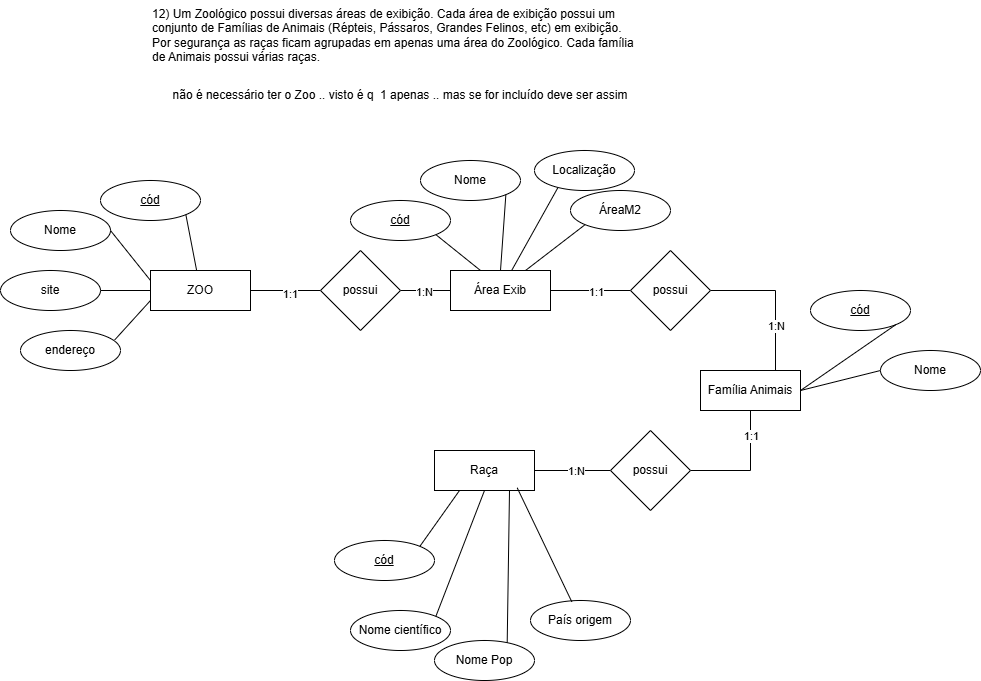

The diagram above was exported from draw.io. Its source (the exported page's mxGraphModel, read from the mxfile embedded in the PNG):
<mxGraphModel dx="2073" dy="1615" grid="1" gridSize="10" guides="1" tooltips="1" connect="1" arrows="1" fold="1" page="1" pageScale="1" pageWidth="827" pageHeight="1169" math="0" shadow="0">
  <root>
    <mxCell id="0" />
    <mxCell id="1" parent="0" />
    <mxCell id="HB9kSA0I4eeeIg60zb3N-1" value="12) Um Zoológico possui diversas áreas de exibição. Cada área de exibição  possui um &#10;conjunto de Famílias de Animais (Répteis, Pássaros,  Grandes Felinos, etc) em exibição.  &#10;Por segurança as raças ficam agrupadas em apenas uma área do Zoológico.  Cada família &#10;de Animais possui várias raças." style="text;whiteSpace=wrap;html=1;" parent="1" vertex="1">
      <mxGeometry x="80" y="-40" width="520" height="80" as="geometry" />
    </mxCell>
    <mxCell id="HB9kSA0I4eeeIg60zb3N-7" style="edgeStyle=orthogonalEdgeStyle;rounded=0;orthogonalLoop=1;jettySize=auto;html=1;entryX=0;entryY=0.5;entryDx=0;entryDy=0;endArrow=none;endFill=0;" parent="1" source="HB9kSA0I4eeeIg60zb3N-2" target="HB9kSA0I4eeeIg60zb3N-6" edge="1">
      <mxGeometry relative="1" as="geometry" />
    </mxCell>
    <mxCell id="HB9kSA0I4eeeIg60zb3N-11" value="1:1" style="edgeLabel;html=1;align=center;verticalAlign=middle;resizable=0;points=[];" parent="HB9kSA0I4eeeIg60zb3N-7" connectable="0" vertex="1">
      <mxGeometry x="0.1048" y="-3" relative="1" as="geometry">
        <mxPoint as="offset" />
      </mxGeometry>
    </mxCell>
    <mxCell id="HB9kSA0I4eeeIg60zb3N-2" value="ZOO" style="whiteSpace=wrap;html=1;align=center;" parent="1" vertex="1">
      <mxGeometry x="80" y="230" width="100" height="40" as="geometry" />
    </mxCell>
    <mxCell id="HB9kSA0I4eeeIg60zb3N-13" style="edgeStyle=orthogonalEdgeStyle;rounded=0;orthogonalLoop=1;jettySize=auto;html=1;endArrow=none;endFill=0;" parent="1" source="HB9kSA0I4eeeIg60zb3N-3" target="HB9kSA0I4eeeIg60zb3N-12" edge="1">
      <mxGeometry relative="1" as="geometry" />
    </mxCell>
    <mxCell id="HB9kSA0I4eeeIg60zb3N-21" value="1:1" style="edgeLabel;html=1;align=center;verticalAlign=middle;resizable=0;points=[];" parent="HB9kSA0I4eeeIg60zb3N-13" connectable="0" vertex="1">
      <mxGeometry x="0.1167" y="-1" relative="1" as="geometry">
        <mxPoint as="offset" />
      </mxGeometry>
    </mxCell>
    <mxCell id="HB9kSA0I4eeeIg60zb3N-3" value="Área Exib" style="whiteSpace=wrap;html=1;align=center;" parent="1" vertex="1">
      <mxGeometry x="380" y="230" width="100" height="40" as="geometry" />
    </mxCell>
    <mxCell id="HB9kSA0I4eeeIg60zb3N-4" value="Família Animais" style="whiteSpace=wrap;html=1;align=center;" parent="1" vertex="1">
      <mxGeometry x="630" y="330" width="100" height="40" as="geometry" />
    </mxCell>
    <mxCell id="HB9kSA0I4eeeIg60zb3N-5" value="não é necessário ter o Zoo .. visto é q&amp;nbsp; 1 apenas .. mas se for incluído deve ser assim" style="text;html=1;align=center;verticalAlign=middle;whiteSpace=wrap;rounded=0;" parent="1" vertex="1">
      <mxGeometry x="60" y="40" width="540" height="30" as="geometry" />
    </mxCell>
    <mxCell id="HB9kSA0I4eeeIg60zb3N-8" style="edgeStyle=orthogonalEdgeStyle;rounded=0;orthogonalLoop=1;jettySize=auto;html=1;endArrow=none;endFill=0;" parent="1" source="HB9kSA0I4eeeIg60zb3N-6" target="HB9kSA0I4eeeIg60zb3N-3" edge="1">
      <mxGeometry relative="1" as="geometry" />
    </mxCell>
    <mxCell id="HB9kSA0I4eeeIg60zb3N-10" value="1:N" style="edgeLabel;html=1;align=center;verticalAlign=middle;resizable=0;points=[];" parent="HB9kSA0I4eeeIg60zb3N-8" connectable="0" vertex="1">
      <mxGeometry x="-0.0933" y="-1" relative="1" as="geometry">
        <mxPoint as="offset" />
      </mxGeometry>
    </mxCell>
    <mxCell id="HB9kSA0I4eeeIg60zb3N-6" value="possui" style="rhombus;whiteSpace=wrap;html=1;" parent="1" vertex="1">
      <mxGeometry x="250" y="210" width="80" height="80" as="geometry" />
    </mxCell>
    <mxCell id="HB9kSA0I4eeeIg60zb3N-17" style="edgeStyle=orthogonalEdgeStyle;rounded=0;orthogonalLoop=1;jettySize=auto;html=1;entryX=0;entryY=0.5;entryDx=0;entryDy=0;endArrow=none;endFill=0;" parent="1" source="HB9kSA0I4eeeIg60zb3N-9" target="HB9kSA0I4eeeIg60zb3N-16" edge="1">
      <mxGeometry relative="1" as="geometry" />
    </mxCell>
    <mxCell id="HB9kSA0I4eeeIg60zb3N-19" value="1:N" style="edgeLabel;html=1;align=center;verticalAlign=middle;resizable=0;points=[];" parent="HB9kSA0I4eeeIg60zb3N-17" connectable="0" vertex="1">
      <mxGeometry x="0.0702" relative="1" as="geometry">
        <mxPoint as="offset" />
      </mxGeometry>
    </mxCell>
    <mxCell id="HB9kSA0I4eeeIg60zb3N-9" value="Raça" style="whiteSpace=wrap;html=1;align=center;" parent="1" vertex="1">
      <mxGeometry x="364" y="410" width="100" height="40" as="geometry" />
    </mxCell>
    <mxCell id="HB9kSA0I4eeeIg60zb3N-14" style="edgeStyle=orthogonalEdgeStyle;rounded=0;orthogonalLoop=1;jettySize=auto;html=1;entryX=0.75;entryY=0;entryDx=0;entryDy=0;endArrow=none;endFill=0;" parent="1" source="HB9kSA0I4eeeIg60zb3N-12" target="HB9kSA0I4eeeIg60zb3N-4" edge="1">
      <mxGeometry relative="1" as="geometry">
        <Array as="points">
          <mxPoint x="705" y="250" />
        </Array>
      </mxGeometry>
    </mxCell>
    <mxCell id="HB9kSA0I4eeeIg60zb3N-15" value="1:N" style="edgeLabel;html=1;align=center;verticalAlign=middle;resizable=0;points=[];" parent="HB9kSA0I4eeeIg60zb3N-14" connectable="0" vertex="1">
      <mxGeometry x="0.3747" relative="1" as="geometry">
        <mxPoint as="offset" />
      </mxGeometry>
    </mxCell>
    <mxCell id="HB9kSA0I4eeeIg60zb3N-12" value="possui" style="rhombus;whiteSpace=wrap;html=1;" parent="1" vertex="1">
      <mxGeometry x="560" y="210" width="80" height="80" as="geometry" />
    </mxCell>
    <mxCell id="HB9kSA0I4eeeIg60zb3N-18" style="edgeStyle=orthogonalEdgeStyle;rounded=0;orthogonalLoop=1;jettySize=auto;html=1;entryX=0.5;entryY=1;entryDx=0;entryDy=0;endArrow=none;endFill=0;" parent="1" source="HB9kSA0I4eeeIg60zb3N-16" target="HB9kSA0I4eeeIg60zb3N-4" edge="1">
      <mxGeometry relative="1" as="geometry" />
    </mxCell>
    <mxCell id="HB9kSA0I4eeeIg60zb3N-20" value="1:1" style="edgeLabel;html=1;align=center;verticalAlign=middle;resizable=0;points=[];" parent="HB9kSA0I4eeeIg60zb3N-18" connectable="0" vertex="1">
      <mxGeometry x="0.5889" relative="1" as="geometry">
        <mxPoint as="offset" />
      </mxGeometry>
    </mxCell>
    <mxCell id="HB9kSA0I4eeeIg60zb3N-16" value="possui" style="rhombus;whiteSpace=wrap;html=1;" parent="1" vertex="1">
      <mxGeometry x="540" y="390" width="80" height="80" as="geometry" />
    </mxCell>
    <mxCell id="HB9kSA0I4eeeIg60zb3N-22" value="cód" style="ellipse;whiteSpace=wrap;html=1;align=center;fontStyle=4;" parent="1" vertex="1">
      <mxGeometry x="30" y="140" width="100" height="40" as="geometry" />
    </mxCell>
    <mxCell id="HB9kSA0I4eeeIg60zb3N-23" value="" style="endArrow=none;html=1;rounded=0;entryX=1;entryY=1;entryDx=0;entryDy=0;" parent="1" source="HB9kSA0I4eeeIg60zb3N-2" target="HB9kSA0I4eeeIg60zb3N-22" edge="1">
      <mxGeometry width="50" height="50" relative="1" as="geometry">
        <mxPoint x="380" y="260" as="sourcePoint" />
        <mxPoint x="430" y="210" as="targetPoint" />
      </mxGeometry>
    </mxCell>
    <mxCell id="HB9kSA0I4eeeIg60zb3N-24" value="cód" style="ellipse;whiteSpace=wrap;html=1;align=center;fontStyle=4;" parent="1" vertex="1">
      <mxGeometry x="280" y="160" width="100" height="40" as="geometry" />
    </mxCell>
    <mxCell id="HB9kSA0I4eeeIg60zb3N-25" value="" style="endArrow=none;html=1;rounded=0;entryX=1;entryY=1;entryDx=0;entryDy=0;" parent="1" target="HB9kSA0I4eeeIg60zb3N-24" edge="1">
      <mxGeometry width="50" height="50" relative="1" as="geometry">
        <mxPoint x="410" y="230" as="sourcePoint" />
        <mxPoint x="714" y="210" as="targetPoint" />
      </mxGeometry>
    </mxCell>
    <mxCell id="HB9kSA0I4eeeIg60zb3N-26" value="cód" style="ellipse;whiteSpace=wrap;html=1;align=center;fontStyle=4;" parent="1" vertex="1">
      <mxGeometry x="740" y="250" width="100" height="40" as="geometry" />
    </mxCell>
    <mxCell id="HB9kSA0I4eeeIg60zb3N-27" value="" style="endArrow=none;html=1;rounded=0;entryX=1;entryY=1;entryDx=0;entryDy=0;exitX=1;exitY=0.5;exitDx=0;exitDy=0;" parent="1" source="HB9kSA0I4eeeIg60zb3N-4" target="HB9kSA0I4eeeIg60zb3N-26" edge="1">
      <mxGeometry width="50" height="50" relative="1" as="geometry">
        <mxPoint x="836" y="340" as="sourcePoint" />
        <mxPoint x="1140" y="320" as="targetPoint" />
      </mxGeometry>
    </mxCell>
    <mxCell id="HB9kSA0I4eeeIg60zb3N-28" value="cód" style="ellipse;whiteSpace=wrap;html=1;align=center;fontStyle=4;" parent="1" vertex="1">
      <mxGeometry x="264" y="500" width="100" height="40" as="geometry" />
    </mxCell>
    <mxCell id="HB9kSA0I4eeeIg60zb3N-29" value="" style="endArrow=none;html=1;rounded=0;exitX=1;exitY=0;exitDx=0;exitDy=0;entryX=0.25;entryY=1;entryDx=0;entryDy=0;" parent="1" source="HB9kSA0I4eeeIg60zb3N-28" target="HB9kSA0I4eeeIg60zb3N-9" edge="1">
      <mxGeometry width="50" height="50" relative="1" as="geometry">
        <mxPoint x="620" y="310" as="sourcePoint" />
        <mxPoint x="670" y="260" as="targetPoint" />
      </mxGeometry>
    </mxCell>
    <mxCell id="HB9kSA0I4eeeIg60zb3N-30" value="Nome científico" style="ellipse;whiteSpace=wrap;html=1;align=center;" parent="1" vertex="1">
      <mxGeometry x="280" y="570" width="100" height="40" as="geometry" />
    </mxCell>
    <mxCell id="HB9kSA0I4eeeIg60zb3N-31" value="Nome Pop" style="ellipse;whiteSpace=wrap;html=1;align=center;" parent="1" vertex="1">
      <mxGeometry x="364" y="600" width="100" height="40" as="geometry" />
    </mxCell>
    <mxCell id="HB9kSA0I4eeeIg60zb3N-32" value="País origem" style="ellipse;whiteSpace=wrap;html=1;align=center;" parent="1" vertex="1">
      <mxGeometry x="460" y="560" width="100" height="40" as="geometry" />
    </mxCell>
    <mxCell id="HB9kSA0I4eeeIg60zb3N-34" value="" style="endArrow=none;html=1;rounded=0;exitX=1;exitY=0;exitDx=0;exitDy=0;entryX=0.5;entryY=1;entryDx=0;entryDy=0;" parent="1" source="HB9kSA0I4eeeIg60zb3N-30" target="HB9kSA0I4eeeIg60zb3N-9" edge="1">
      <mxGeometry width="50" height="50" relative="1" as="geometry">
        <mxPoint x="369" y="526" as="sourcePoint" />
        <mxPoint x="409" y="470" as="targetPoint" />
      </mxGeometry>
    </mxCell>
    <mxCell id="HB9kSA0I4eeeIg60zb3N-35" value="" style="endArrow=none;html=1;rounded=0;exitX=0.727;exitY=0.05;exitDx=0;exitDy=0;entryX=0.75;entryY=1;entryDx=0;entryDy=0;exitPerimeter=0;" parent="1" source="HB9kSA0I4eeeIg60zb3N-31" target="HB9kSA0I4eeeIg60zb3N-9" edge="1">
      <mxGeometry width="50" height="50" relative="1" as="geometry">
        <mxPoint x="379" y="536" as="sourcePoint" />
        <mxPoint x="419" y="480" as="targetPoint" />
      </mxGeometry>
    </mxCell>
    <mxCell id="HB9kSA0I4eeeIg60zb3N-36" value="" style="endArrow=none;html=1;rounded=0;exitX=0.413;exitY=0.033;exitDx=0;exitDy=0;entryX=0.827;entryY=0.933;entryDx=0;entryDy=0;exitPerimeter=0;entryPerimeter=0;" parent="1" source="HB9kSA0I4eeeIg60zb3N-32" target="HB9kSA0I4eeeIg60zb3N-9" edge="1">
      <mxGeometry width="50" height="50" relative="1" as="geometry">
        <mxPoint x="389" y="546" as="sourcePoint" />
        <mxPoint x="429" y="490" as="targetPoint" />
      </mxGeometry>
    </mxCell>
    <mxCell id="HB9kSA0I4eeeIg60zb3N-37" value="Nome" style="ellipse;whiteSpace=wrap;html=1;align=center;" parent="1" vertex="1">
      <mxGeometry x="810" y="310" width="100" height="40" as="geometry" />
    </mxCell>
    <mxCell id="HB9kSA0I4eeeIg60zb3N-39" value="" style="endArrow=none;html=1;rounded=0;entryX=0;entryY=0.5;entryDx=0;entryDy=0;exitX=1;exitY=0.5;exitDx=0;exitDy=0;" parent="1" source="HB9kSA0I4eeeIg60zb3N-4" target="HB9kSA0I4eeeIg60zb3N-37" edge="1">
      <mxGeometry width="50" height="50" relative="1" as="geometry">
        <mxPoint x="740" y="360" as="sourcePoint" />
        <mxPoint x="835" y="294" as="targetPoint" />
      </mxGeometry>
    </mxCell>
    <mxCell id="HB9kSA0I4eeeIg60zb3N-41" value="Nome" style="ellipse;whiteSpace=wrap;html=1;align=center;" parent="1" vertex="1">
      <mxGeometry x="350" y="120" width="100" height="40" as="geometry" />
    </mxCell>
    <mxCell id="HB9kSA0I4eeeIg60zb3N-42" value="Localização" style="ellipse;whiteSpace=wrap;html=1;align=center;" parent="1" vertex="1">
      <mxGeometry x="464" y="110" width="100" height="40" as="geometry" />
    </mxCell>
    <mxCell id="HB9kSA0I4eeeIg60zb3N-43" value="ÁreaM2" style="ellipse;whiteSpace=wrap;html=1;align=center;" parent="1" vertex="1">
      <mxGeometry x="500" y="150" width="100" height="40" as="geometry" />
    </mxCell>
    <mxCell id="HB9kSA0I4eeeIg60zb3N-44" value="" style="endArrow=none;html=1;rounded=0;entryX=0;entryY=1;entryDx=0;entryDy=0;exitX=0.75;exitY=0;exitDx=0;exitDy=0;" parent="1" source="HB9kSA0I4eeeIg60zb3N-3" target="HB9kSA0I4eeeIg60zb3N-43" edge="1">
      <mxGeometry width="50" height="50" relative="1" as="geometry">
        <mxPoint x="420" y="240" as="sourcePoint" />
        <mxPoint x="375" y="204" as="targetPoint" />
      </mxGeometry>
    </mxCell>
    <mxCell id="HB9kSA0I4eeeIg60zb3N-45" value="" style="endArrow=none;html=1;rounded=0;entryX=0.233;entryY=0.933;entryDx=0;entryDy=0;entryPerimeter=0;" parent="1" source="HB9kSA0I4eeeIg60zb3N-3" target="HB9kSA0I4eeeIg60zb3N-42" edge="1">
      <mxGeometry width="50" height="50" relative="1" as="geometry">
        <mxPoint x="465" y="240" as="sourcePoint" />
        <mxPoint x="525" y="194" as="targetPoint" />
      </mxGeometry>
    </mxCell>
    <mxCell id="HB9kSA0I4eeeIg60zb3N-46" value="" style="endArrow=none;html=1;rounded=0;entryX=1;entryY=1;entryDx=0;entryDy=0;exitX=0.5;exitY=0;exitDx=0;exitDy=0;" parent="1" source="HB9kSA0I4eeeIg60zb3N-3" target="HB9kSA0I4eeeIg60zb3N-41" edge="1">
      <mxGeometry width="50" height="50" relative="1" as="geometry">
        <mxPoint x="451" y="240" as="sourcePoint" />
        <mxPoint x="497" y="157" as="targetPoint" />
      </mxGeometry>
    </mxCell>
    <mxCell id="HB9kSA0I4eeeIg60zb3N-47" value="Nome" style="ellipse;whiteSpace=wrap;html=1;align=center;" parent="1" vertex="1">
      <mxGeometry x="-60" y="170" width="100" height="40" as="geometry" />
    </mxCell>
    <mxCell id="HB9kSA0I4eeeIg60zb3N-48" value="site" style="ellipse;whiteSpace=wrap;html=1;align=center;" parent="1" vertex="1">
      <mxGeometry x="-70" y="230" width="100" height="40" as="geometry" />
    </mxCell>
    <mxCell id="HB9kSA0I4eeeIg60zb3N-49" value="endereço" style="ellipse;whiteSpace=wrap;html=1;align=center;" parent="1" vertex="1">
      <mxGeometry x="-50" y="290" width="100" height="40" as="geometry" />
    </mxCell>
    <mxCell id="HB9kSA0I4eeeIg60zb3N-50" value="" style="endArrow=none;html=1;rounded=0;entryX=1;entryY=0.5;entryDx=0;entryDy=0;exitX=0;exitY=0.25;exitDx=0;exitDy=0;" parent="1" source="HB9kSA0I4eeeIg60zb3N-2" target="HB9kSA0I4eeeIg60zb3N-47" edge="1">
      <mxGeometry width="50" height="50" relative="1" as="geometry">
        <mxPoint x="136" y="240" as="sourcePoint" />
        <mxPoint x="125" y="184" as="targetPoint" />
      </mxGeometry>
    </mxCell>
    <mxCell id="HB9kSA0I4eeeIg60zb3N-51" value="" style="endArrow=none;html=1;rounded=0;entryX=1;entryY=0.5;entryDx=0;entryDy=0;" parent="1" target="HB9kSA0I4eeeIg60zb3N-48" edge="1">
      <mxGeometry width="50" height="50" relative="1" as="geometry">
        <mxPoint x="80" y="250" as="sourcePoint" />
        <mxPoint x="50" y="200" as="targetPoint" />
      </mxGeometry>
    </mxCell>
    <mxCell id="HB9kSA0I4eeeIg60zb3N-52" value="" style="endArrow=none;html=1;rounded=0;entryX=0.943;entryY=0.233;entryDx=0;entryDy=0;entryPerimeter=0;exitX=0;exitY=0.75;exitDx=0;exitDy=0;" parent="1" source="HB9kSA0I4eeeIg60zb3N-2" target="HB9kSA0I4eeeIg60zb3N-49" edge="1">
      <mxGeometry width="50" height="50" relative="1" as="geometry">
        <mxPoint x="90" y="260" as="sourcePoint" />
        <mxPoint x="40" y="260" as="targetPoint" />
      </mxGeometry>
    </mxCell>
  </root>
</mxGraphModel>